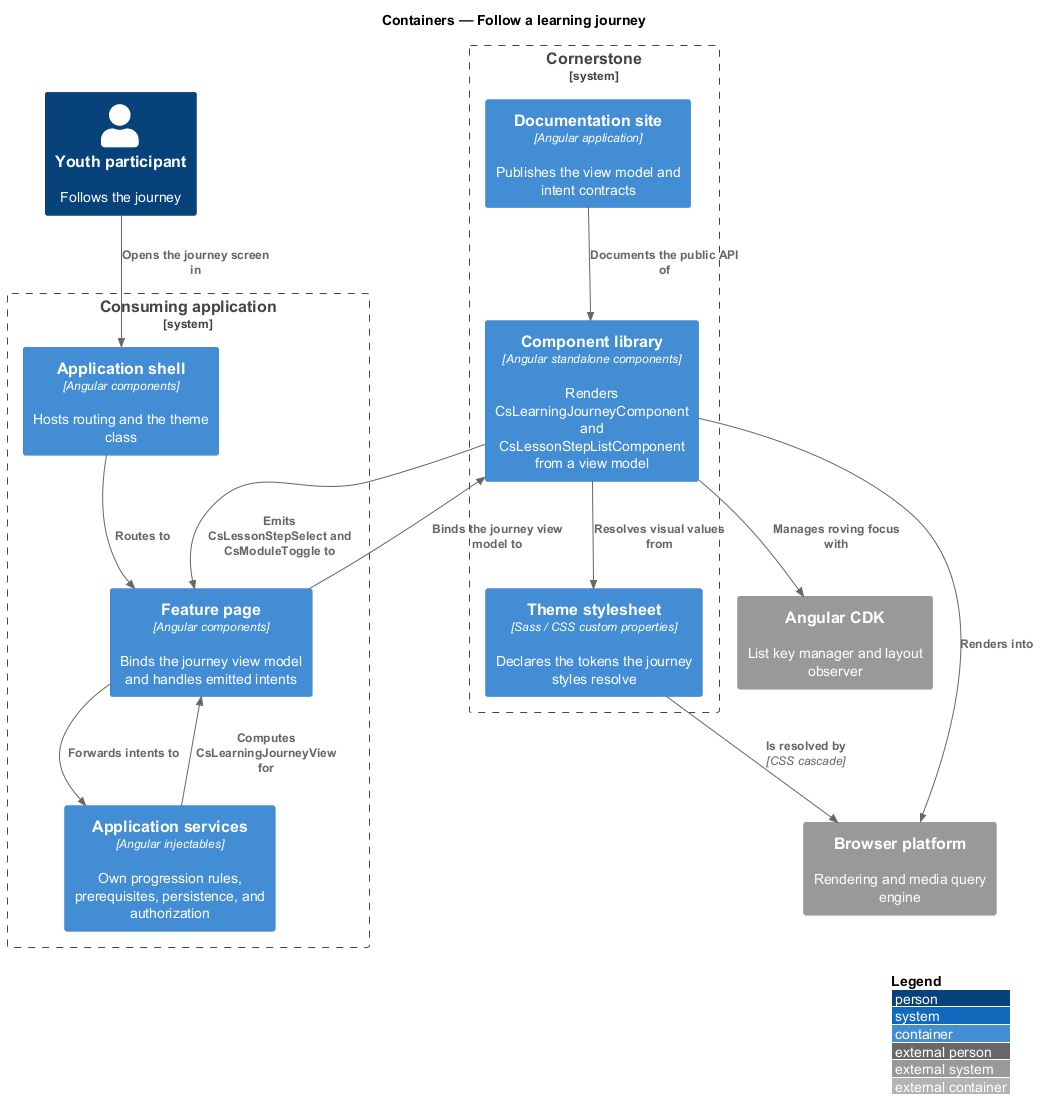

The diagram above was rendered by PlantUML. Its source (embedded in the PNG):
@startuml
!include <C4/C4_Container>
LAYOUT_WITH_LEGEND()
title Containers — Follow a learning journey

Person(youth, "Youth participant", "Follows the journey")

System_Boundary(cornerstone, "Cornerstone") {
  Container(lib, "Component library", "Angular standalone components", "Renders CsLearningJourneyComponent and CsLessonStepListComponent from a view model")
  Container(theme, "Theme stylesheet", "Sass / CSS custom properties", "Declares the tokens the journey styles resolve")
  Container(docs, "Documentation site", "Angular application", "Publishes the view model and intent contracts")
}

System_Boundary(app, "Consuming application") {
  Container(shell, "Application shell", "Angular components", "Hosts routing and the theme class")
  Container(page, "Feature page", "Angular components", "Binds the journey view model and handles emitted intents")
  Container(services, "Application services", "Angular injectables", "Own progression rules, prerequisites, persistence, and authorization")
}

System_Ext(cdk, "Angular CDK", "List key manager and layout observer")
System_Ext(browser, "Browser platform", "Rendering and media query engine")

Rel(youth, shell, "Opens the journey screen in")
Rel(shell, page, "Routes to")
Rel(services, page, "Computes CsLearningJourneyView for")
Rel(page, lib, "Binds the journey view model to")
Rel(lib, page, "Emits CsLessonStepSelect and CsModuleToggle to")
Rel(page, services, "Forwards intents to")
Rel(lib, theme, "Resolves visual values from")
Rel(lib, cdk, "Manages roving focus with")
Rel(lib, browser, "Renders into")
Rel(theme, browser, "Is resolved by", "CSS cascade")
Rel(docs, lib, "Documents the public API of")
@enduml